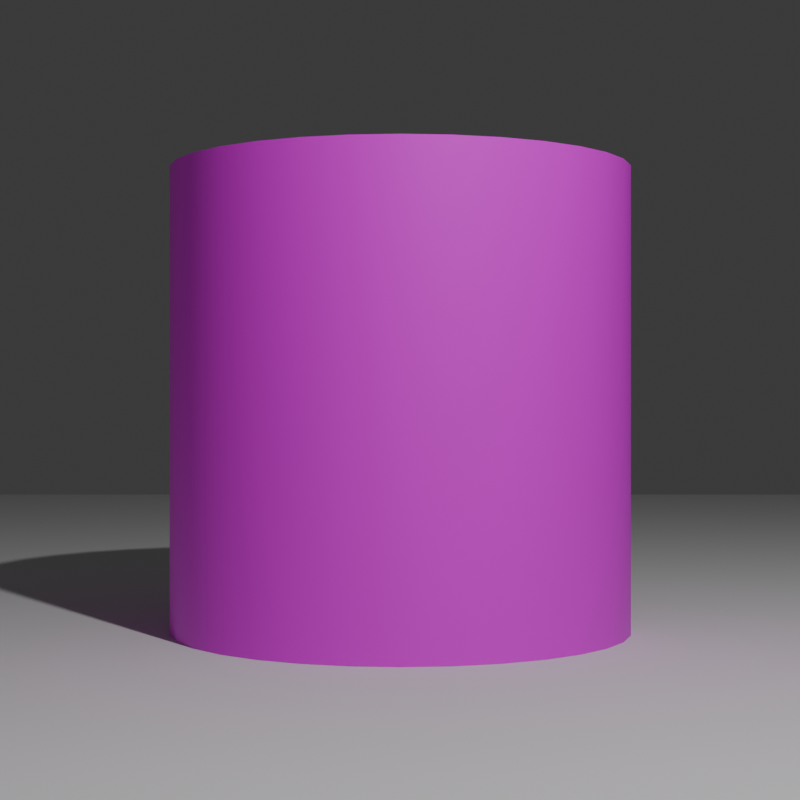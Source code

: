 # Source: Layout.blend  (saved by Blender 4.5.90; exported with 4.5.12 LTS)
import bpy
from mathutils import Matrix  # noqa: F401  (used for matrix-valued properties, if any)

bpy.ops.wm.read_factory_settings(use_empty=True)
scene = bpy.context.scene
scene.name = 'Scene'

# ---- collections
col_collection = bpy.data.collections.new('Collection'); scene.collection.children.link(col_collection)

# ---- images (referenced by path relative to the original .blend; pixels are not part of the script)
import os
ASSET_DIR = os.environ.get("B2B_ASSET_DIR", "")  # directory of the original .blend (textures are referenced by path, not embedded)
HERE = os.path.dirname(os.path.abspath(__file__))  # packed textures are extracted next to this script under _unpacked/

def load_image(name, relpath, width, height, colorspace="sRGB"):
    """Load a texture the original file referenced (path relative to the .blend, or extracted next to this script)."""
    p = next((c for c in (os.path.join(HERE, relpath), os.path.join(ASSET_DIR, relpath)) if relpath and os.path.exists(c)), "")
    if p:
        img = bpy.data.images.load(p, check_existing=True)
        img.name = name
    else:  # same state as the original file: an image datablock whose file is absent (Cycles renders it pink)
        img = bpy.data.images.new(name, width, height)
        img.source = "FILE"
        img.filepath = "//" + (relpath or name)
    img.colorspace_settings.name = colorspace
    return img
img_images__1__jpg = load_image('images (1).jpg', 'images (1).jpg', 1024, 1024, 'sRGB')

# ---- materials (node trees are filled in below, after node groups)
mat_material_001 = bpy.data.materials.new('Material.001')

# ---- material node trees
mat_material_001.use_nodes = True; mat_material_001.node_tree.nodes.clear()
_N = mat_material_001.node_tree.nodes; _L = mat_material_001.node_tree.links
n0 = _N.new('ShaderNodeBsdfPrincipled'); n0.name = 'Principled BSDF'; n0.location = (-200, 100)
n1 = _N.new('ShaderNodeOutputMaterial'); n1.name = 'Material Output'; n1.location = (200, 100)
n2 = _N.new('ShaderNodeTexImage'); n2.name = 'Image Texture.001'; n2.location = (-617, 52)
n2.image = img_images__1__jpg
_L.new(n0.outputs[0], n1.inputs[0])
_L.new(n2.outputs[0], n0.inputs[0])
n1.is_active_output = True

# ---- world
world_world = bpy.data.worlds.new('World'); scene.world = world_world
world_world.use_nodes = True; world_world.node_tree.nodes.clear()
_N = world_world.node_tree.nodes; _L = world_world.node_tree.links
n0 = _N.new('ShaderNodeOutputWorld'); n0.name = 'World Output'; n0.location = (200, 100)
n1 = _N.new('ShaderNodeBackground'); n1.name = 'Background'; n1.location = (-200, 100)
n1.inputs[0].default_value = (0.05088, 0.05088, 0.05088, 1.0)
_L.new(n1.outputs[0], n0.inputs[0])
n0.is_active_output = True
world_world.color = (0.05088, 0.05088, 0.05088)
world_world.sun_shadow_jitter_overblur = 0.0

# ---- cameras
cam_camera = bpy.data.cameras.new('Camera')
cam_camera.clip_end = 100.0
cam_camera.lens = 100.0
cam_camera.sensor_width = 50.0
cam_camera.ortho_scale = 7.314

# ---- lights
light_light = bpy.data.lights.new('Light', 'POINT')
light_light.energy = 1000.0
light_light.shadow_soft_size = 0.1

# ---- meshes
me_cylinder = bpy.data.meshes.new('Cylinder')
me_cylinder.from_pydata([(1.0, 0.0, -1.0), (1.0, 0.0, 1.0), (0.9808, -0.1951, -1.0), (0.9808, -0.1951, 1.0), (0.9239, -0.3827, -1.0), (0.9239, -0.3827, 1.0), (0.8315, -0.5556, -1.0), (0.8315, -0.5556, 1.0), (0.7071, -0.7071, -1.0), (0.7071, -0.7071, 1.0), (0.5556, -0.8315, -1.0), (0.5556, -0.8315, 1.0), (0.3827, -0.9239, -1.0), (0.3827, -0.9239, 1.0), (0.1951, -0.9808, -1.0), (0.1951, -0.9808, 1.0), (0.0, -1.0, -1.0), (0.0, -1.0, 1.0), (-0.1951, -0.9808, -1.0), (-0.1951, -0.9808, 1.0), (-0.3827, -0.9239, -1.0), (-0.3827, -0.9239, 1.0), (-0.5556, -0.8315, -1.0), (-0.5556, -0.8315, 1.0), (-0.7071, -0.7071, -1.0), (-0.7071, -0.7071, 1.0), (-0.8315, -0.5556, -1.0), (-0.8315, -0.5556, 1.0), (-0.9239, -0.3827, -1.0), (-0.9239, -0.3827, 1.0), (-0.9808, -0.1951, -1.0), (-0.9808, -0.1951, 1.0), (-1.0, 0.0, -1.0), (-1.0, 0.0, 1.0)], [], [(0, 1, 3, 2), (2, 3, 5, 4), (4, 5, 7, 6), (6, 7, 9, 8), (8, 9, 11, 10), (10, 11, 13, 12), (12, 13, 15, 14), (14, 15, 17, 16), (16, 17, 19, 18), (18, 19, 21, 20), (20, 21, 23, 22), (22, 23, 25, 24), (24, 25, 27, 26), (26, 27, 29, 28), (28, 29, 31, 30), (30, 31, 33, 32)])
me_cylinder.polygons.foreach_set('use_smooth', [True] * 16)
_uv = me_cylinder.uv_layers.new(name='UVMap')
_uv.uv.foreach_set('vector', [1.0, 0.00254, 1.0, 1.0, 0.9375, 1.0, 0.9375, 0.00254, 0.9375, 0.00254, 0.9375, 1.0, 0.875, 1.0, 0.875, 0.00254, 0.875, 0.00254, 0.875, 1.0, 0.8125, 1.0, 0.8125, 0.00254, 0.8125, 0.00254, 0.8125, 1.0, 0.75, 1.0, 0.75, 0.00254, 0.75, 0.00254, 0.75, 1.0, 0.6875, 1.0, 0.6875, 0.00254, 0.6875, 0.00254, 0.6875, 1.0, 0.625, 1.0, 0.625, 0.00254, 0.625, 0.00254, 0.625, 1.0, 0.5625, 1.0, 0.5625, 0.00254, 0.5625, 0.00254, 0.5625, 1.0, 0.5, 1.0, 0.5, 0.00254, 0.5, 0.00254, 0.5, 1.0, 0.4375, 1.0, 0.4375, 0.00254, 0.4375, 0.00254, 0.4375, 1.0, 0.375, 1.0, 0.375, 0.00254, 0.375, 0.00254, 0.375, 1.0, 0.3125, 1.0, 0.3125, 0.00254, 0.3125, 0.00254, 0.3125, 1.0, 0.25, 1.0, 0.25, 0.00254, 0.25, 0.00254, 0.25, 1.0, 0.1875, 1.0, 0.1875, 0.00254, 0.1875, 0.00254, 0.1875, 1.0, 0.125, 1.0, 0.125, 0.00254, 0.125, 0.00254, 0.125, 1.0, 0.0625, 1.0, 0.0625, 0.00254, 0.0625, 0.00254, 0.0625, 1.0, 0.0, 1.0, 0.0, 0.00254])
me_cylinder.materials.append(mat_material_001)
me_cylinder.update()
me_plane = bpy.data.meshes.new('Plane')
me_plane.from_pydata([(-1.0, -1.0, 0.0), (1.0, -1.0, 0.0), (-1.0, 1.0, 0.0), (1.0, 1.0, 0.0)], [], [(0, 1, 3, 2)])
_uv = me_plane.uv_layers.new(name='UVMap')
_uv.uv.foreach_set('vector', [0.0, 0.0, 1.0, 0.0, 1.0, 1.0, 0.0, 1.0])
me_plane.update()
me_cylinder_001 = bpy.data.meshes.new('Cylinder.001')
me_cylinder_001.from_pydata([(1.0, 0.0, -1.0), (1.0, 0.0, 1.0), (0.9808, -0.1951, -1.0), (0.9808, -0.1951, 1.0), (0.9239, -0.3827, -1.0), (0.9239, -0.3827, 1.0), (0.8315, -0.5556, -1.0), (0.8315, -0.5556, 1.0), (0.7071, -0.7071, -1.0), (0.7071, -0.7071, 1.0), (0.5556, -0.8315, -1.0), (0.5556, -0.8315, 1.0), (0.3827, -0.9239, -1.0), (0.3827, -0.9239, 1.0), (0.1951, -0.9808, -1.0), (0.1951, -0.9808, 1.0), (0.0, -1.0, -1.0), (0.0, -1.0, 1.0), (-0.1951, -0.9808, -1.0), (-0.1951, -0.9808, 1.0), (-0.3827, -0.9239, -1.0), (-0.3827, -0.9239, 1.0), (-0.5556, -0.8315, -1.0), (-0.5556, -0.8315, 1.0), (-0.7071, -0.7071, -1.0), (-0.7071, -0.7071, 1.0), (-0.8315, -0.5556, -1.0), (-0.8315, -0.5556, 1.0), (-0.9239, -0.3827, -1.0), (-0.9239, -0.3827, 1.0), (-0.9808, -0.1951, -1.0), (-0.9808, -0.1951, 1.0), (-1.0, 0.0, -1.0), (-1.0, 0.0, 1.0)], [], [(0, 1, 3, 2), (2, 3, 5, 4), (4, 5, 7, 6), (6, 7, 9, 8), (8, 9, 11, 10), (10, 11, 13, 12), (12, 13, 15, 14), (14, 15, 17, 16), (16, 17, 19, 18), (18, 19, 21, 20), (20, 21, 23, 22), (22, 23, 25, 24), (24, 25, 27, 26), (26, 27, 29, 28), (28, 29, 31, 30), (30, 31, 33, 32)])
me_cylinder_001.polygons.foreach_set('use_smooth', [True] * 16)
_uv = me_cylinder_001.uv_layers.new(name='UVMap')
_uv.uv.foreach_set('vector', [1.0, 0.00254, 1.0, 1.0, 0.9375, 1.0, 0.9375, 0.00254, 0.9375, 0.00254, 0.9375, 1.0, 0.875, 1.0, 0.875, 0.00254, 0.875, 0.00254, 0.875, 1.0, 0.8125, 1.0, 0.8125, 0.00254, 0.8125, 0.00254, 0.8125, 1.0, 0.75, 1.0, 0.75, 0.00254, 0.75, 0.00254, 0.75, 1.0, 0.6875, 1.0, 0.6875, 0.00254, 0.6875, 0.00254, 0.6875, 1.0, 0.625, 1.0, 0.625, 0.00254, 0.625, 0.00254, 0.625, 1.0, 0.5625, 1.0, 0.5625, 0.00254, 0.5625, 0.00254, 0.5625, 1.0, 0.5, 1.0, 0.5, 0.00254, 0.5, 0.00254, 0.5, 1.0, 0.4375, 1.0, 0.4375, 0.00254, 0.4375, 0.00254, 0.4375, 1.0, 0.375, 1.0, 0.375, 0.00254, 0.375, 0.00254, 0.375, 1.0, 0.3125, 1.0, 0.3125, 0.00254, 0.3125, 0.00254, 0.3125, 1.0, 0.25, 1.0, 0.25, 0.00254, 0.25, 0.00254, 0.25, 1.0, 0.1875, 1.0, 0.1875, 0.00254, 0.1875, 0.00254, 0.1875, 1.0, 0.125, 1.0, 0.125, 0.00254, 0.125, 0.00254, 0.125, 1.0, 0.0625, 1.0, 0.0625, 0.00254, 0.0625, 0.00254, 0.0625, 1.0, 0.0, 1.0, 0.0, 0.00254])
me_cylinder_001.materials.append(mat_material_001)
me_cylinder_001.update()

# ---- objects
ob_light = bpy.data.objects.new('Light', light_light)
ob_camera = bpy.data.objects.new('Camera', cam_camera)
ob_cylinder = bpy.data.objects.new('Cylinder', me_cylinder)
ob_plane = bpy.data.objects.new('Plane', me_plane)
ob_cylinder_001 = bpy.data.objects.new('Cylinder.001', me_cylinder_001)

# ---- transforms, parenting, visibility, modifiers, constraints
ob_light.location = (5.0, 2.0, 5.0)
ob_light.rotation_euler = (0.6503, 0.05522, 1.866)
ob_light.lock_rotations_4d = False
ob_light.empty_display_type = 'ARROWS'
ob_light.color = (0.0, 0.0, 0.0, 0.0)
ob_light.lineart.crease_threshold = 0.0
ob_camera.location = (7.0, 0.0, 0.0)
ob_camera.rotation_euler = (1.571, 0.0, 1.571)
ob_camera.lock_rotations_4d = False
ob_camera.empty_display_type = 'ARROWS'
ob_camera.color = (0.0, 0.0, 0.0, 0.0)
ob_camera.display_type = 'WIRE'
ob_camera.lineart.crease_threshold = 0.0
ob_cylinder.location = (0.0, 0.0, 0.0)
ob_cylinder.rotation_euler = (0.0, -0.0, 1.571)
ob_plane.location = (0.0, 0.0, -1.001)
ob_plane.scale = (10.0, 10.0, 10.0)
ob_cylinder_001.location = (0.0, 0.0, 0.0)
ob_cylinder_001.rotation_euler = (0.0, -0.0, 4.712)

# ---- collection membership
col_collection.objects.link(ob_light)
col_collection.objects.link(ob_camera)
col_collection.objects.link(ob_cylinder)
col_collection.objects.link(ob_plane)
col_collection.objects.link(ob_cylinder_001)

# ---- scene / render settings (as saved in the file)
scene.camera = ob_camera
scene.frame_start = 1; scene.frame_end = 250; scene.frame_set(1)
scene.render.engine = 'BLENDER_EEVEE_NEXT'
scene.render.resolution_x = 1000
scene.render.resolution_y = 1000
bpy.context.view_layer.update()
